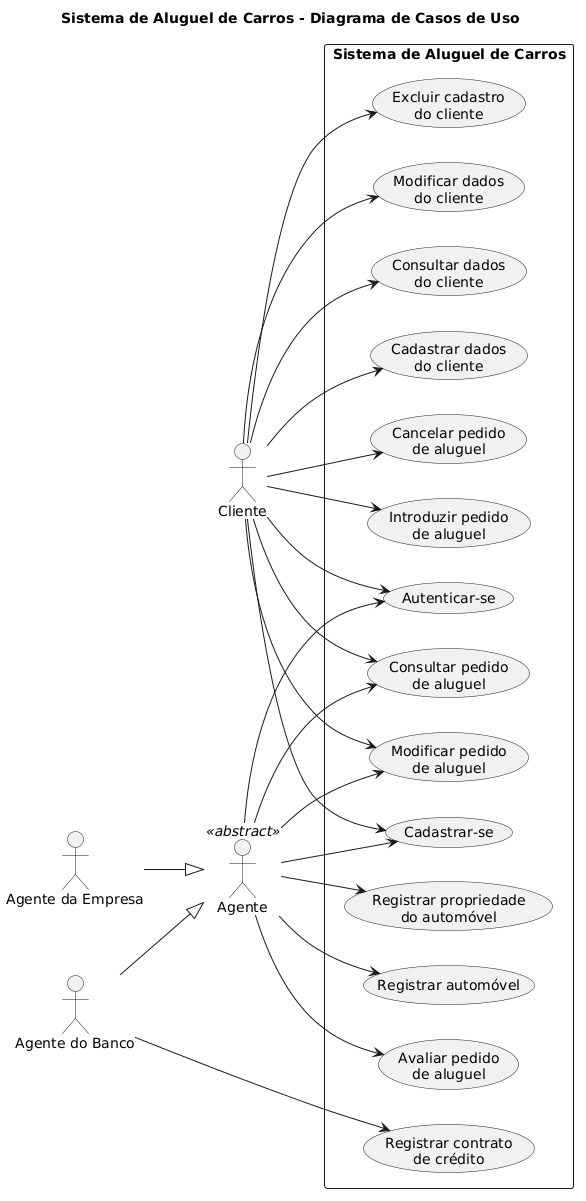

The diagram above was rendered by PlantUML. Its source (embedded in the PNG):
@startuml
left to right direction
skinparam packageStyle rectangle
skinparam shadowing false
skinparam DefaultFontName Arial

title Sistema de Aluguel de Carros - Diagrama de Casos de Uso

actor Cliente
actor Agente <<abstract>>
actor "Agente da Empresa" as AgenteEmpresa
actor "Agente do Banco" as AgenteBanco

AgenteEmpresa --|> Agente
AgenteBanco --|> Agente

rectangle "Sistema de Aluguel de Carros" {

    usecase "Cadastrar-se" as UC0
    usecase "Autenticar-se" as UC1

    usecase "Cadastrar dados\ndo cliente" as UC2
    usecase "Consultar dados\ndo cliente" as UC3
    usecase "Modificar dados\ndo cliente" as UC4
    usecase "Excluir cadastro\ndo cliente" as UC5

    usecase "Introduzir pedido\nde aluguel" as UC6
    usecase "Modificar pedido\nde aluguel" as UC7
    usecase "Consultar pedido\nde aluguel" as UC8
    usecase "Cancelar pedido\nde aluguel" as UC9

    usecase "Avaliar pedido\nde aluguel" as UC10

    usecase "Registrar automóvel" as UC11
    usecase "Registrar propriedade\ndo automóvel" as UC12
    usecase "Registrar contrato\nde crédito" as UC13
}

Cliente --> UC0
Cliente --> UC1
Cliente --> UC2
Cliente --> UC3
Cliente --> UC4
Cliente --> UC5
Cliente --> UC6
Cliente --> UC7
Cliente --> UC8
Cliente --> UC9

Agente --> UC0
Agente --> UC1
Agente --> UC7
Agente --> UC8
Agente --> UC10
Agente --> UC11
Agente --> UC12

AgenteBanco --> UC13
@enduml